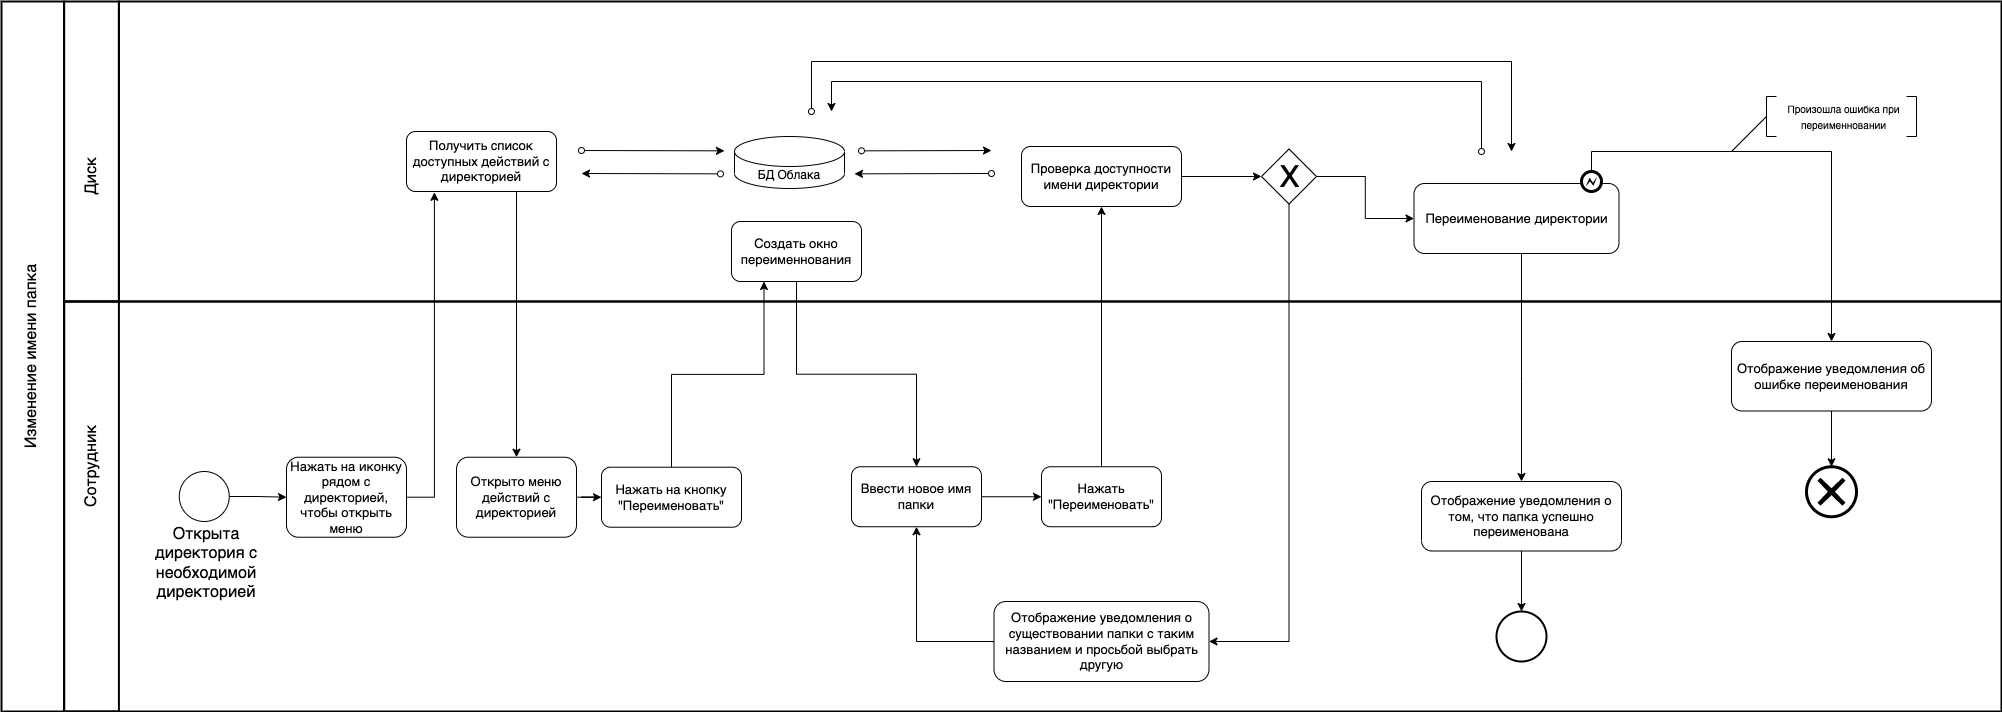

The diagram above was exported from draw.io. Its source (the exported page's mxGraphModel, read from the mxfile embedded in the PNG):
<mxGraphModel dx="946" dy="-613" grid="1" gridSize="10" guides="1" tooltips="1" connect="1" arrows="1" fold="1" page="1" pageScale="1" pageWidth="1654" pageHeight="1169" math="0" shadow="0">
  <root>
    <mxCell id="6CHaKZo6RpKTBkMXeT90-0" />
    <mxCell id="6CHaKZo6RpKTBkMXeT90-1" parent="6CHaKZo6RpKTBkMXeT90-0" />
    <mxCell id="6CHaKZo6RpKTBkMXeT90-2" value="" style="rounded=0;whiteSpace=wrap;html=1;strokeWidth=2;fontSize=13;fillColor=none;" parent="6CHaKZo6RpKTBkMXeT90-1" vertex="1">
      <mxGeometry x="202.59" y="1620" width="1937.41" height="410" as="geometry" />
    </mxCell>
    <mxCell id="6CHaKZo6RpKTBkMXeT90-3" style="edgeStyle=orthogonalEdgeStyle;rounded=0;orthogonalLoop=1;jettySize=auto;html=1;entryX=0.25;entryY=1;entryDx=0;entryDy=0;" parent="6CHaKZo6RpKTBkMXeT90-1" source="6CHaKZo6RpKTBkMXeT90-4" target="6CHaKZo6RpKTBkMXeT90-39" edge="1">
      <mxGeometry relative="1" as="geometry" />
    </mxCell>
    <mxCell id="6CHaKZo6RpKTBkMXeT90-4" value="Нажать на кнопку&lt;br&gt;&quot;Переименовать&quot;" style="rounded=1;whiteSpace=wrap;html=1;fontSize=13;" parent="6CHaKZo6RpKTBkMXeT90-1" vertex="1">
      <mxGeometry x="739.9999999999999" y="1785.7199999999996" width="140" height="60" as="geometry" />
    </mxCell>
    <mxCell id="6CHaKZo6RpKTBkMXeT90-5" value="" style="ellipse;whiteSpace=wrap;html=1;aspect=fixed;fontSize=13;strokeWidth=2;" parent="6CHaKZo6RpKTBkMXeT90-1" vertex="1">
      <mxGeometry x="1635.0000000000002" y="1930" width="50" height="50" as="geometry" />
    </mxCell>
    <mxCell id="6CHaKZo6RpKTBkMXeT90-6" value="" style="rounded=0;whiteSpace=wrap;html=1;strokeWidth=2;fontSize=13;fillColor=none;" parent="6CHaKZo6RpKTBkMXeT90-1" vertex="1">
      <mxGeometry x="202.59" y="1320" width="54.82" height="300" as="geometry" />
    </mxCell>
    <mxCell id="6CHaKZo6RpKTBkMXeT90-7" value="" style="rounded=0;whiteSpace=wrap;html=1;strokeWidth=2;fontSize=13;fillColor=none;" parent="6CHaKZo6RpKTBkMXeT90-1" vertex="1">
      <mxGeometry x="202.59" y="1620" width="54.82" height="410" as="geometry" />
    </mxCell>
    <mxCell id="6CHaKZo6RpKTBkMXeT90-8" value="" style="rounded=0;whiteSpace=wrap;html=1;strokeWidth=2;fontSize=13;fillColor=none;" parent="6CHaKZo6RpKTBkMXeT90-1" vertex="1">
      <mxGeometry x="140" y="1320" width="62.59" height="710" as="geometry" />
    </mxCell>
    <mxCell id="6CHaKZo6RpKTBkMXeT90-9" value="&lt;font style=&quot;font-size: 16px&quot;&gt;Диск&lt;/font&gt;" style="text;html=1;strokeColor=none;fillColor=none;align=center;verticalAlign=middle;whiteSpace=wrap;rounded=0;fontSize=13;rotation=-90;" parent="6CHaKZo6RpKTBkMXeT90-1" vertex="1">
      <mxGeometry x="190.00000000000003" y="1480" width="80" height="30" as="geometry" />
    </mxCell>
    <mxCell id="6CHaKZo6RpKTBkMXeT90-10" value="&lt;font style=&quot;font-size: 16px&quot;&gt;Сотрудник&lt;/font&gt;" style="text;html=1;strokeColor=none;fillColor=none;align=center;verticalAlign=middle;whiteSpace=wrap;rounded=0;fontSize=13;rotation=-90;" parent="6CHaKZo6RpKTBkMXeT90-1" vertex="1">
      <mxGeometry x="175.00000000000003" y="1770" width="110" height="30" as="geometry" />
    </mxCell>
    <mxCell id="6CHaKZo6RpKTBkMXeT90-11" value="&lt;font style=&quot;font-size: 16px&quot;&gt;Изменение имени папка&lt;br&gt;&lt;/font&gt;" style="text;html=1;strokeColor=none;fillColor=none;align=center;verticalAlign=middle;whiteSpace=wrap;rounded=0;fontSize=13;rotation=-90;" parent="6CHaKZo6RpKTBkMXeT90-1" vertex="1">
      <mxGeometry x="70" y="1660" width="200" height="30" as="geometry" />
    </mxCell>
    <mxCell id="6CHaKZo6RpKTBkMXeT90-12" style="edgeStyle=orthogonalEdgeStyle;rounded=0;orthogonalLoop=1;jettySize=auto;html=1;" parent="6CHaKZo6RpKTBkMXeT90-1" source="6CHaKZo6RpKTBkMXeT90-13" target="6CHaKZo6RpKTBkMXeT90-5" edge="1">
      <mxGeometry relative="1" as="geometry" />
    </mxCell>
    <mxCell id="6CHaKZo6RpKTBkMXeT90-13" value="Отображение уведомления о том, что папка успешно переименована" style="rounded=1;whiteSpace=wrap;html=1;fontSize=13;" parent="6CHaKZo6RpKTBkMXeT90-1" vertex="1">
      <mxGeometry x="1560" y="1800" width="200" height="69.5" as="geometry" />
    </mxCell>
    <mxCell id="6CHaKZo6RpKTBkMXeT90-14" value="" style="edgeStyle=orthogonalEdgeStyle;rounded=0;orthogonalLoop=1;jettySize=auto;html=1;" parent="6CHaKZo6RpKTBkMXeT90-1" edge="1">
      <mxGeometry relative="1" as="geometry">
        <mxPoint x="1290" y="1858.3" as="sourcePoint" />
      </mxGeometry>
    </mxCell>
    <mxCell id="6CHaKZo6RpKTBkMXeT90-15" value="" style="edgeStyle=orthogonalEdgeStyle;rounded=0;orthogonalLoop=1;jettySize=auto;html=1;exitX=1;exitY=0.5;exitDx=0;exitDy=0;" parent="6CHaKZo6RpKTBkMXeT90-1" source="6CHaKZo6RpKTBkMXeT90-34" target="6CHaKZo6RpKTBkMXeT90-4" edge="1">
      <mxGeometry relative="1" as="geometry">
        <mxPoint x="761.1399999999999" y="1815.3157894736842" as="sourcePoint" />
      </mxGeometry>
    </mxCell>
    <mxCell id="6CHaKZo6RpKTBkMXeT90-16" style="edgeStyle=orthogonalEdgeStyle;rounded=0;orthogonalLoop=1;jettySize=auto;html=1;entryX=0.5;entryY=0;entryDx=0;entryDy=0;" parent="6CHaKZo6RpKTBkMXeT90-1" source="6CHaKZo6RpKTBkMXeT90-41" target="6CHaKZo6RpKTBkMXeT90-13" edge="1">
      <mxGeometry relative="1" as="geometry">
        <Array as="points">
          <mxPoint x="1660" y="1700" />
          <mxPoint x="1660" y="1700" />
        </Array>
      </mxGeometry>
    </mxCell>
    <mxCell id="6CHaKZo6RpKTBkMXeT90-17" style="edgeStyle=orthogonalEdgeStyle;rounded=0;orthogonalLoop=1;jettySize=auto;html=1;fontSize=11;" parent="6CHaKZo6RpKTBkMXeT90-1" source="6CHaKZo6RpKTBkMXeT90-18" target="6CHaKZo6RpKTBkMXeT90-20" edge="1">
      <mxGeometry relative="1" as="geometry" />
    </mxCell>
    <mxCell id="6CHaKZo6RpKTBkMXeT90-18" value="Ввести новое имя папки" style="rounded=1;whiteSpace=wrap;html=1;fontSize=13;" parent="6CHaKZo6RpKTBkMXeT90-1" vertex="1">
      <mxGeometry x="990" y="1785.25" width="130" height="60" as="geometry" />
    </mxCell>
    <mxCell id="6CHaKZo6RpKTBkMXeT90-19" style="edgeStyle=orthogonalEdgeStyle;rounded=0;orthogonalLoop=1;jettySize=auto;html=1;entryX=0.5;entryY=1;entryDx=0;entryDy=0;" parent="6CHaKZo6RpKTBkMXeT90-1" source="6CHaKZo6RpKTBkMXeT90-20" target="6CHaKZo6RpKTBkMXeT90-51" edge="1">
      <mxGeometry relative="1" as="geometry" />
    </mxCell>
    <mxCell id="6CHaKZo6RpKTBkMXeT90-20" value="Нажать&lt;br&gt;&quot;Переименовать&quot;" style="rounded=1;whiteSpace=wrap;html=1;fontSize=13;" parent="6CHaKZo6RpKTBkMXeT90-1" vertex="1">
      <mxGeometry x="1180" y="1785.25" width="120" height="60" as="geometry" />
    </mxCell>
    <mxCell id="6CHaKZo6RpKTBkMXeT90-21" style="edgeStyle=orthogonalEdgeStyle;rounded=0;orthogonalLoop=1;jettySize=auto;html=1;entryX=0.5;entryY=0;entryDx=0;entryDy=0;entryPerimeter=0;" parent="6CHaKZo6RpKTBkMXeT90-1" source="6CHaKZo6RpKTBkMXeT90-22" target="6CHaKZo6RpKTBkMXeT90-58" edge="1">
      <mxGeometry relative="1" as="geometry" />
    </mxCell>
    <mxCell id="6CHaKZo6RpKTBkMXeT90-22" value="Отображение уведомления об ошибке переименования" style="rounded=1;whiteSpace=wrap;html=1;fontSize=13;" parent="6CHaKZo6RpKTBkMXeT90-1" vertex="1">
      <mxGeometry x="1870" y="1660" width="200" height="69.5" as="geometry" />
    </mxCell>
    <mxCell id="6CHaKZo6RpKTBkMXeT90-23" style="edgeStyle=orthogonalEdgeStyle;rounded=0;orthogonalLoop=1;jettySize=auto;html=1;entryX=1;entryY=0.5;entryDx=0;entryDy=0;" parent="6CHaKZo6RpKTBkMXeT90-1" source="6CHaKZo6RpKTBkMXeT90-24" target="6CHaKZo6RpKTBkMXeT90-28" edge="1">
      <mxGeometry relative="1" as="geometry">
        <Array as="points">
          <mxPoint x="1428" y="1960" />
        </Array>
      </mxGeometry>
    </mxCell>
    <mxCell id="6CHaKZo6RpKTBkMXeT90-24" value="" style="rhombus;whiteSpace=wrap;html=1;" parent="6CHaKZo6RpKTBkMXeT90-1" vertex="1">
      <mxGeometry x="1400" y="1467.5" width="55" height="55" as="geometry" />
    </mxCell>
    <mxCell id="6CHaKZo6RpKTBkMXeT90-25" style="edgeStyle=orthogonalEdgeStyle;rounded=0;orthogonalLoop=1;jettySize=auto;html=1;entryX=0;entryY=0.5;entryDx=0;entryDy=0;exitX=1;exitY=0.5;exitDx=0;exitDy=0;" parent="6CHaKZo6RpKTBkMXeT90-1" source="6CHaKZo6RpKTBkMXeT90-24" target="6CHaKZo6RpKTBkMXeT90-41" edge="1">
      <mxGeometry relative="1" as="geometry" />
    </mxCell>
    <mxCell id="6CHaKZo6RpKTBkMXeT90-26" value="&lt;font style=&quot;font-size: 30px&quot;&gt;X&lt;/font&gt;" style="text;html=1;align=center;verticalAlign=middle;resizable=0;points=[];autosize=1;" parent="6CHaKZo6RpKTBkMXeT90-1" vertex="1">
      <mxGeometry x="1407.5" y="1479.75" width="40" height="30" as="geometry" />
    </mxCell>
    <mxCell id="6CHaKZo6RpKTBkMXeT90-27" style="edgeStyle=orthogonalEdgeStyle;rounded=0;orthogonalLoop=1;jettySize=auto;html=1;fontSize=11;" parent="6CHaKZo6RpKTBkMXeT90-1" source="6CHaKZo6RpKTBkMXeT90-28" target="6CHaKZo6RpKTBkMXeT90-18" edge="1">
      <mxGeometry relative="1" as="geometry" />
    </mxCell>
    <mxCell id="6CHaKZo6RpKTBkMXeT90-28" value="Отображение уведомления о существовании папки с таким названием и просьбой выбрать другую" style="rounded=1;whiteSpace=wrap;html=1;fontSize=13;" parent="6CHaKZo6RpKTBkMXeT90-1" vertex="1">
      <mxGeometry x="1132.5" y="1920" width="215" height="80" as="geometry" />
    </mxCell>
    <mxCell id="6CHaKZo6RpKTBkMXeT90-29" value="" style="group" parent="6CHaKZo6RpKTBkMXeT90-1" connectable="0" vertex="1">
      <mxGeometry x="280" y="1540" width="435" height="363.5" as="geometry" />
    </mxCell>
    <mxCell id="6CHaKZo6RpKTBkMXeT90-30" value="" style="ellipse;whiteSpace=wrap;html=1;aspect=fixed;fontSize=13;" parent="6CHaKZo6RpKTBkMXeT90-29" vertex="1">
      <mxGeometry x="37.75999999999999" y="249.99999999999977" width="50" height="50" as="geometry" />
    </mxCell>
    <mxCell id="6CHaKZo6RpKTBkMXeT90-31" value="Нажать на иконку рядом с директорией, чтобы открыть меню" style="rounded=1;whiteSpace=wrap;html=1;fontSize=13;" parent="6CHaKZo6RpKTBkMXeT90-29" vertex="1">
      <mxGeometry x="145" y="235.72000000000003" width="120" height="80" as="geometry" />
    </mxCell>
    <mxCell id="6CHaKZo6RpKTBkMXeT90-32" style="edgeStyle=orthogonalEdgeStyle;rounded=0;orthogonalLoop=1;jettySize=auto;html=1;" parent="6CHaKZo6RpKTBkMXeT90-29" source="6CHaKZo6RpKTBkMXeT90-30" target="6CHaKZo6RpKTBkMXeT90-31" edge="1">
      <mxGeometry relative="1" as="geometry" />
    </mxCell>
    <mxCell id="6CHaKZo6RpKTBkMXeT90-33" value="&lt;font style=&quot;font-size: 16px&quot;&gt;Открыта директория с необходимой директорией&lt;/font&gt;" style="text;html=1;strokeColor=none;fillColor=none;align=center;verticalAlign=middle;whiteSpace=wrap;rounded=0;fontSize=13;rotation=0;" parent="6CHaKZo6RpKTBkMXeT90-29" vertex="1">
      <mxGeometry y="320" width="130" height="43.5" as="geometry" />
    </mxCell>
    <mxCell id="6CHaKZo6RpKTBkMXeT90-34" value="Открыто меню действий с директорией" style="rounded=1;whiteSpace=wrap;html=1;fontSize=13;" parent="6CHaKZo6RpKTBkMXeT90-29" vertex="1">
      <mxGeometry x="315" y="235.72000000000003" width="120" height="80" as="geometry" />
    </mxCell>
    <mxCell id="6CHaKZo6RpKTBkMXeT90-35" value="Получить список доступных действий с директорией" style="rounded=1;whiteSpace=wrap;html=1;fontSize=13;" parent="6CHaKZo6RpKTBkMXeT90-1" vertex="1">
      <mxGeometry x="545" y="1450" width="150" height="60" as="geometry" />
    </mxCell>
    <mxCell id="6CHaKZo6RpKTBkMXeT90-36" style="edgeStyle=orthogonalEdgeStyle;rounded=0;orthogonalLoop=1;jettySize=auto;html=1;entryX=0.186;entryY=1.013;entryDx=0;entryDy=0;entryPerimeter=0;" parent="6CHaKZo6RpKTBkMXeT90-1" source="6CHaKZo6RpKTBkMXeT90-31" target="6CHaKZo6RpKTBkMXeT90-35" edge="1">
      <mxGeometry relative="1" as="geometry">
        <Array as="points">
          <mxPoint x="572" y="1816" />
          <mxPoint x="572" y="1511" />
        </Array>
      </mxGeometry>
    </mxCell>
    <mxCell id="6CHaKZo6RpKTBkMXeT90-37" style="edgeStyle=orthogonalEdgeStyle;rounded=0;orthogonalLoop=1;jettySize=auto;html=1;entryX=0.5;entryY=0;entryDx=0;entryDy=0;exitX=0.75;exitY=1;exitDx=0;exitDy=0;" parent="6CHaKZo6RpKTBkMXeT90-1" source="6CHaKZo6RpKTBkMXeT90-35" target="6CHaKZo6RpKTBkMXeT90-34" edge="1">
      <mxGeometry relative="1" as="geometry">
        <Array as="points">
          <mxPoint x="655" y="1510" />
        </Array>
      </mxGeometry>
    </mxCell>
    <mxCell id="6CHaKZo6RpKTBkMXeT90-38" style="edgeStyle=orthogonalEdgeStyle;rounded=0;orthogonalLoop=1;jettySize=auto;html=1;entryX=0.5;entryY=0;entryDx=0;entryDy=0;" parent="6CHaKZo6RpKTBkMXeT90-1" source="6CHaKZo6RpKTBkMXeT90-39" target="6CHaKZo6RpKTBkMXeT90-18" edge="1">
      <mxGeometry relative="1" as="geometry" />
    </mxCell>
    <mxCell id="6CHaKZo6RpKTBkMXeT90-39" value="Создать окно переименнования" style="rounded=1;whiteSpace=wrap;html=1;fontSize=13;" parent="6CHaKZo6RpKTBkMXeT90-1" vertex="1">
      <mxGeometry x="870" y="1540" width="130" height="60" as="geometry" />
    </mxCell>
    <mxCell id="6CHaKZo6RpKTBkMXeT90-40" value="" style="group" parent="6CHaKZo6RpKTBkMXeT90-1" connectable="0" vertex="1">
      <mxGeometry x="1620" y="1450" width="192.5" height="122" as="geometry" />
    </mxCell>
    <mxCell id="6CHaKZo6RpKTBkMXeT90-41" value="Переименование директории" style="rounded=1;whiteSpace=wrap;html=1;fontSize=13;" parent="6CHaKZo6RpKTBkMXeT90-40" vertex="1">
      <mxGeometry x="-67.5" y="52" width="205" height="70" as="geometry" />
    </mxCell>
    <mxCell id="6CHaKZo6RpKTBkMXeT90-42" value="" style="shape=mxgraph.bpmn.shape;html=1;verticalLabelPosition=bottom;labelBackgroundColor=#ffffff;verticalAlign=top;align=center;perimeter=ellipsePerimeter;outlineConnect=0;outline=end;symbol=error;" parent="6CHaKZo6RpKTBkMXeT90-40" vertex="1">
      <mxGeometry x="100" y="40" width="20" height="20" as="geometry" />
    </mxCell>
    <mxCell id="6CHaKZo6RpKTBkMXeT90-43" style="edgeStyle=orthogonalEdgeStyle;rounded=0;orthogonalLoop=1;jettySize=auto;html=1;entryX=0.5;entryY=0;entryDx=0;entryDy=0;" parent="6CHaKZo6RpKTBkMXeT90-1" source="6CHaKZo6RpKTBkMXeT90-42" target="6CHaKZo6RpKTBkMXeT90-22" edge="1">
      <mxGeometry relative="1" as="geometry">
        <Array as="points">
          <mxPoint x="1730" y="1470" />
          <mxPoint x="1970" y="1470" />
        </Array>
      </mxGeometry>
    </mxCell>
    <mxCell id="6CHaKZo6RpKTBkMXeT90-44" value="" style="group" parent="6CHaKZo6RpKTBkMXeT90-1" connectable="0" vertex="1">
      <mxGeometry x="1870" y="1415" width="185" height="55" as="geometry" />
    </mxCell>
    <mxCell id="6CHaKZo6RpKTBkMXeT90-45" value="" style="shape=partialRectangle;whiteSpace=wrap;html=1;bottom=1;right=1;left=1;top=0;fillColor=none;routingCenterX=-0.5;fontSize=13;rotation=-90;" parent="6CHaKZo6RpKTBkMXeT90-44" vertex="1">
      <mxGeometry x="160" y="15" width="40" height="10" as="geometry" />
    </mxCell>
    <mxCell id="6CHaKZo6RpKTBkMXeT90-46" value="" style="group" parent="6CHaKZo6RpKTBkMXeT90-44" connectable="0" vertex="1">
      <mxGeometry width="180" height="55" as="geometry" />
    </mxCell>
    <mxCell id="6CHaKZo6RpKTBkMXeT90-47" value="" style="shape=partialRectangle;whiteSpace=wrap;html=1;bottom=1;right=1;left=1;top=0;fillColor=none;routingCenterX=-0.5;fontSize=13;rotation=90;" parent="6CHaKZo6RpKTBkMXeT90-46" vertex="1">
      <mxGeometry x="20" y="15" width="40" height="10" as="geometry" />
    </mxCell>
    <mxCell id="6CHaKZo6RpKTBkMXeT90-48" value="&lt;font size=&quot;1&quot;&gt;Произошла ошибка при переименновании&lt;/font&gt;" style="text;html=1;strokeColor=none;fillColor=none;align=center;verticalAlign=middle;whiteSpace=wrap;rounded=0;fontSize=13;" parent="6CHaKZo6RpKTBkMXeT90-46" vertex="1">
      <mxGeometry x="45" y="5" width="135" height="30" as="geometry" />
    </mxCell>
    <mxCell id="6CHaKZo6RpKTBkMXeT90-49" value="" style="endArrow=none;html=1;rounded=0;entryX=0.5;entryY=1;entryDx=0;entryDy=0;" parent="6CHaKZo6RpKTBkMXeT90-46" target="6CHaKZo6RpKTBkMXeT90-47" edge="1">
      <mxGeometry width="50" height="50" relative="1" as="geometry">
        <mxPoint y="55" as="sourcePoint" />
        <mxPoint x="40" y="15" as="targetPoint" />
      </mxGeometry>
    </mxCell>
    <mxCell id="6CHaKZo6RpKTBkMXeT90-50" style="edgeStyle=orthogonalEdgeStyle;rounded=0;orthogonalLoop=1;jettySize=auto;html=1;entryX=0;entryY=0.5;entryDx=0;entryDy=0;" parent="6CHaKZo6RpKTBkMXeT90-1" source="6CHaKZo6RpKTBkMXeT90-51" target="6CHaKZo6RpKTBkMXeT90-24" edge="1">
      <mxGeometry relative="1" as="geometry" />
    </mxCell>
    <mxCell id="6CHaKZo6RpKTBkMXeT90-51" value="Проверка доступности имени директории" style="rounded=1;whiteSpace=wrap;html=1;fontSize=13;" parent="6CHaKZo6RpKTBkMXeT90-1" vertex="1">
      <mxGeometry x="1160" y="1465" width="160" height="60" as="geometry" />
    </mxCell>
    <mxCell id="6CHaKZo6RpKTBkMXeT90-58" value="" style="points=[[0.145,0.145,0],[0.5,0,0],[0.855,0.145,0],[1,0.5,0],[0.855,0.855,0],[0.5,1,0],[0.145,0.855,0],[0,0.5,0]];shape=mxgraph.bpmn.event;html=1;verticalLabelPosition=bottom;labelBackgroundColor=#ffffff;verticalAlign=top;align=center;perimeter=ellipsePerimeter;outlineConnect=0;aspect=fixed;outline=end;symbol=cancel;" parent="6CHaKZo6RpKTBkMXeT90-1" vertex="1">
      <mxGeometry x="1945" y="1785.25" width="50" height="50" as="geometry" />
    </mxCell>
    <mxCell id="6CHaKZo6RpKTBkMXeT90-53" value="БД Облака" style="shape=cylinder3;whiteSpace=wrap;html=1;boundedLbl=1;backgroundOutline=1;size=15;" parent="6CHaKZo6RpKTBkMXeT90-1" vertex="1">
      <mxGeometry x="873" y="1455" width="110" height="52" as="geometry" />
    </mxCell>
    <mxCell id="6CHaKZo6RpKTBkMXeT90-54" value="" style="endArrow=classic;html=1;rounded=0;startArrow=oval;startFill=0;" parent="6CHaKZo6RpKTBkMXeT90-1" edge="1">
      <mxGeometry width="50" height="50" relative="1" as="geometry">
        <mxPoint x="1000" y="1469.35" as="sourcePoint" />
        <mxPoint x="1130" y="1469" as="targetPoint" />
      </mxGeometry>
    </mxCell>
    <mxCell id="6CHaKZo6RpKTBkMXeT90-55" value="" style="endArrow=classic;html=1;rounded=0;startArrow=oval;startFill=0;" parent="6CHaKZo6RpKTBkMXeT90-1" edge="1">
      <mxGeometry width="50" height="50" relative="1" as="geometry">
        <mxPoint x="1130" y="1492" as="sourcePoint" />
        <mxPoint x="993" y="1492.35" as="targetPoint" />
      </mxGeometry>
    </mxCell>
    <mxCell id="6CHaKZo6RpKTBkMXeT90-56" value="" style="endArrow=classic;html=1;rounded=0;startArrow=oval;startFill=0;" parent="6CHaKZo6RpKTBkMXeT90-1" edge="1">
      <mxGeometry width="50" height="50" relative="1" as="geometry">
        <mxPoint x="720" y="1469" as="sourcePoint" />
        <mxPoint x="863" y="1469.3500000000001" as="targetPoint" />
      </mxGeometry>
    </mxCell>
    <mxCell id="6CHaKZo6RpKTBkMXeT90-57" value="" style="endArrow=classic;html=1;rounded=0;startArrow=oval;startFill=0;" parent="6CHaKZo6RpKTBkMXeT90-1" edge="1">
      <mxGeometry width="50" height="50" relative="1" as="geometry">
        <mxPoint x="859" y="1492.35" as="sourcePoint" />
        <mxPoint x="720" y="1492" as="targetPoint" />
      </mxGeometry>
    </mxCell>
    <mxCell id="SU-kNJFAcUWPas-NmmW4-1" value="" style="endArrow=classic;html=1;rounded=0;startArrow=oval;startFill=0;" parent="6CHaKZo6RpKTBkMXeT90-1" edge="1">
      <mxGeometry width="50" height="50" relative="1" as="geometry">
        <mxPoint x="950" y="1430" as="sourcePoint" />
        <mxPoint x="1650" y="1470" as="targetPoint" />
        <Array as="points">
          <mxPoint x="950" y="1380" />
          <mxPoint x="1650" y="1380" />
        </Array>
      </mxGeometry>
    </mxCell>
    <mxCell id="SU-kNJFAcUWPas-NmmW4-2" value="" style="endArrow=classic;html=1;rounded=0;startArrow=oval;startFill=0;" parent="6CHaKZo6RpKTBkMXeT90-1" edge="1">
      <mxGeometry width="50" height="50" relative="1" as="geometry">
        <mxPoint x="1620" y="1470" as="sourcePoint" />
        <mxPoint x="970" y="1430" as="targetPoint" />
        <Array as="points">
          <mxPoint x="1620" y="1400" />
          <mxPoint x="970" y="1400" />
        </Array>
      </mxGeometry>
    </mxCell>
    <mxCell id="WoRz6ibbPE4h3GkDRw4u-0" value="" style="rounded=0;whiteSpace=wrap;html=1;strokeWidth=2;fontSize=13;fillColor=none;" parent="6CHaKZo6RpKTBkMXeT90-1" vertex="1">
      <mxGeometry x="257.41" y="1320" width="1882.59" height="300" as="geometry" />
    </mxCell>
  </root>
</mxGraphModel>